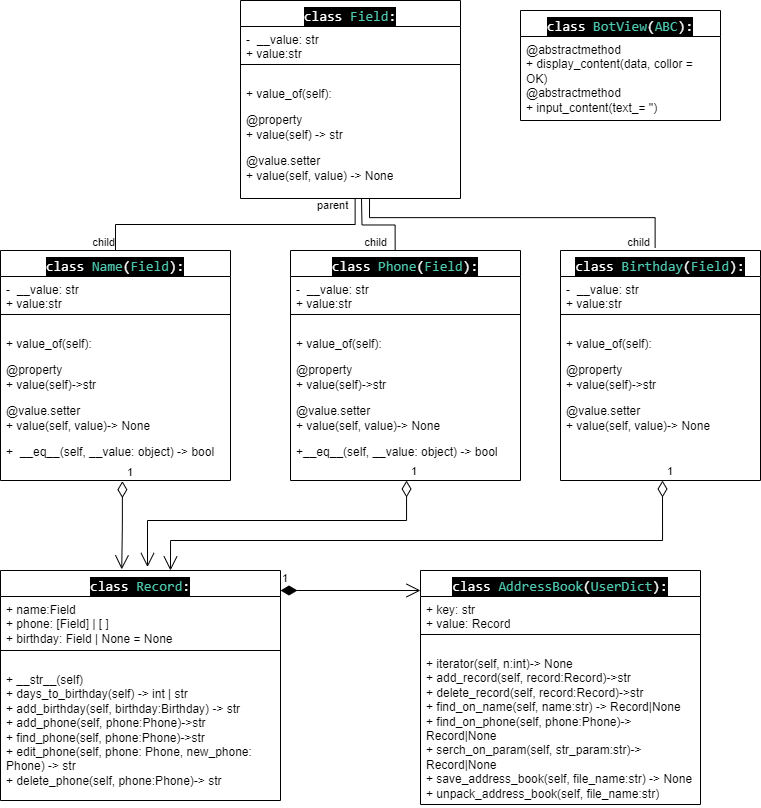

The diagram above was exported from draw.io. Its source (the exported page's mxGraphModel, read from the mxfile embedded in the PNG):
<mxGraphModel dx="985" dy="432" grid="1" gridSize="10" guides="1" tooltips="1" connect="1" arrows="1" fold="1" page="1" pageScale="1" pageWidth="827" pageHeight="1169" math="0" shadow="0">
  <root>
    <mxCell id="0" />
    <mxCell id="1" parent="0" />
    <mxCell id="NgnadsbYejY4UysKIP79-5" value="&lt;div style=&quot;color: rgb(255, 255, 255); background-color: rgb(0, 0, 0); font-family: Consolas, &amp;quot;Courier New&amp;quot;, monospace; font-weight: normal; font-size: 14px; line-height: 19px;&quot;&gt;class &lt;span style=&quot;color: #4ec9b0;&quot;&gt;Name&lt;/span&gt;(&lt;span style=&quot;color: #4ec9b0;&quot;&gt;Field&lt;/span&gt;):&lt;/div&gt;" style="swimlane;fontStyle=1;align=center;verticalAlign=top;childLayout=stackLayout;horizontal=1;startSize=26;horizontalStack=0;resizeParent=1;resizeParentMax=0;resizeLast=0;collapsible=1;marginBottom=0;whiteSpace=wrap;html=1;" parent="1" vertex="1">
      <mxGeometry x="40" y="280" width="230" height="230" as="geometry" />
    </mxCell>
    <mxCell id="I-dAx8GBRTSxCX9m0AF3-7" value="-&amp;nbsp; __value&lt;span style=&quot;background-color: initial;&quot;&gt;: str&lt;br&gt;+ value:str&lt;br&gt;&lt;/span&gt;" style="text;strokeColor=none;fillColor=none;align=left;verticalAlign=top;spacingLeft=4;spacingRight=4;overflow=hidden;rotatable=0;points=[[0,0.5],[1,0.5]];portConstraint=eastwest;whiteSpace=wrap;html=1;" vertex="1" parent="NgnadsbYejY4UysKIP79-5">
      <mxGeometry y="26" width="230" height="34" as="geometry" />
    </mxCell>
    <mxCell id="NgnadsbYejY4UysKIP79-7" value="" style="line;strokeWidth=1;fillColor=none;align=left;verticalAlign=middle;spacingTop=-1;spacingLeft=3;spacingRight=3;rotatable=0;labelPosition=right;points=[];portConstraint=eastwest;strokeColor=inherit;" parent="NgnadsbYejY4UysKIP79-5" vertex="1">
      <mxGeometry y="60" width="230" height="8" as="geometry" />
    </mxCell>
    <mxCell id="I-dAx8GBRTSxCX9m0AF3-10" value="&lt;p style=&quot;border-color: var(--border-color);&quot; class=&quot;MsoNormal&quot;&gt;+ value_of(self):&lt;/p&gt;&lt;p style=&quot;border-color: var(--border-color);&quot; class=&quot;MsoNormal&quot;&gt;&lt;span style=&quot;background-color: initial;&quot;&gt;@property&lt;br&gt;&lt;/span&gt;&lt;span style=&quot;background-color: initial;&quot;&gt;+ value(self)-&amp;gt;str&lt;/span&gt;&lt;/p&gt;&lt;p style=&quot;border-color: var(--border-color);&quot; class=&quot;MsoNormal&quot;&gt;@value.setter&lt;br&gt;&lt;span style=&quot;background-color: initial;&quot;&gt;+ value(self, value)-&amp;gt; None&lt;/span&gt;&lt;/p&gt;&lt;p style=&quot;border-color: var(--border-color);&quot; class=&quot;MsoNormal&quot;&gt;&lt;span style=&quot;background-color: initial;&quot;&gt;+&amp;nbsp; __eq__(self, __value: object) -&amp;gt; bool&lt;br&gt;&lt;/span&gt;&lt;/p&gt;" style="text;strokeColor=none;fillColor=none;align=left;verticalAlign=top;spacingLeft=4;spacingRight=4;overflow=hidden;rotatable=0;points=[[0,0.5],[1,0.5]];portConstraint=eastwest;whiteSpace=wrap;html=1;" vertex="1" parent="NgnadsbYejY4UysKIP79-5">
      <mxGeometry y="68" width="230" height="162" as="geometry" />
    </mxCell>
    <mxCell id="NgnadsbYejY4UysKIP79-9" value="&lt;div style=&quot;color: rgb(255, 255, 255); background-color: rgb(0, 0, 0); font-family: Consolas, &amp;quot;Courier New&amp;quot;, monospace; font-weight: normal; font-size: 14px; line-height: 19px;&quot;&gt;class &lt;span style=&quot;color: #4ec9b0;&quot;&gt;Phone&lt;/span&gt;(&lt;span style=&quot;color: #4ec9b0;&quot;&gt;Field&lt;/span&gt;):&lt;/div&gt;" style="swimlane;fontStyle=1;align=center;verticalAlign=top;childLayout=stackLayout;horizontal=1;startSize=26;horizontalStack=0;resizeParent=1;resizeParentMax=0;resizeLast=0;collapsible=1;marginBottom=0;whiteSpace=wrap;html=1;" parent="1" vertex="1">
      <mxGeometry x="330" y="280" width="230" height="230" as="geometry" />
    </mxCell>
    <mxCell id="I-dAx8GBRTSxCX9m0AF3-8" value="-&amp;nbsp; __value&lt;span style=&quot;background-color: initial;&quot;&gt;: str&lt;br&gt;+ value:str&lt;br&gt;&lt;/span&gt;" style="text;strokeColor=none;fillColor=none;align=left;verticalAlign=top;spacingLeft=4;spacingRight=4;overflow=hidden;rotatable=0;points=[[0,0.5],[1,0.5]];portConstraint=eastwest;whiteSpace=wrap;html=1;" vertex="1" parent="NgnadsbYejY4UysKIP79-9">
      <mxGeometry y="26" width="230" height="34" as="geometry" />
    </mxCell>
    <mxCell id="NgnadsbYejY4UysKIP79-11" value="" style="line;strokeWidth=1;fillColor=none;align=left;verticalAlign=middle;spacingTop=-1;spacingLeft=3;spacingRight=3;rotatable=0;labelPosition=right;points=[];portConstraint=eastwest;strokeColor=inherit;" parent="NgnadsbYejY4UysKIP79-9" vertex="1">
      <mxGeometry y="60" width="230" height="8" as="geometry" />
    </mxCell>
    <mxCell id="I-dAx8GBRTSxCX9m0AF3-11" value="&lt;p style=&quot;border-color: var(--border-color);&quot; class=&quot;MsoNormal&quot;&gt;+ value_of(self):&lt;/p&gt;&lt;p style=&quot;border-color: var(--border-color);&quot; class=&quot;MsoNormal&quot;&gt;&lt;span style=&quot;background-color: initial;&quot;&gt;@property&lt;br&gt;&lt;/span&gt;&lt;span style=&quot;background-color: initial;&quot;&gt;+ value(self)-&amp;gt;str&lt;/span&gt;&lt;/p&gt;&lt;p style=&quot;border-color: var(--border-color);&quot; class=&quot;MsoNormal&quot;&gt;@value.setter&lt;br&gt;&lt;span style=&quot;background-color: initial;&quot;&gt;+ value(self, value)-&amp;gt; None&lt;/span&gt;&lt;/p&gt;&lt;p style=&quot;border-color: var(--border-color);&quot; class=&quot;MsoNormal&quot;&gt;&lt;span style=&quot;background-color: initial;&quot;&gt;+__eq__(self, __value: object) -&amp;gt; bool&lt;br&gt;&lt;/span&gt;&lt;/p&gt;" style="text;strokeColor=none;fillColor=none;align=left;verticalAlign=top;spacingLeft=4;spacingRight=4;overflow=hidden;rotatable=0;points=[[0,0.5],[1,0.5]];portConstraint=eastwest;whiteSpace=wrap;html=1;" vertex="1" parent="NgnadsbYejY4UysKIP79-9">
      <mxGeometry y="68" width="230" height="162" as="geometry" />
    </mxCell>
    <mxCell id="NgnadsbYejY4UysKIP79-13" value="&lt;div style=&quot;color: rgb(255, 255, 255); background-color: rgb(0, 0, 0); font-family: Consolas, &amp;quot;Courier New&amp;quot;, monospace; font-weight: normal; font-size: 14px; line-height: 19px;&quot;&gt;class &lt;span style=&quot;color: #4ec9b0;&quot;&gt;Birthday&lt;/span&gt;(&lt;span style=&quot;color: #4ec9b0;&quot;&gt;Field&lt;/span&gt;):&lt;/div&gt;" style="swimlane;fontStyle=1;align=center;verticalAlign=top;childLayout=stackLayout;horizontal=1;startSize=26;horizontalStack=0;resizeParent=1;resizeParentMax=0;resizeLast=0;collapsible=1;marginBottom=0;whiteSpace=wrap;html=1;" parent="1" vertex="1">
      <mxGeometry x="600" y="280" width="200" height="230" as="geometry" />
    </mxCell>
    <mxCell id="I-dAx8GBRTSxCX9m0AF3-9" value="-&amp;nbsp; __value&lt;span style=&quot;background-color: initial;&quot;&gt;: str&lt;br&gt;+ value:str&lt;br&gt;&lt;/span&gt;" style="text;strokeColor=none;fillColor=none;align=left;verticalAlign=top;spacingLeft=4;spacingRight=4;overflow=hidden;rotatable=0;points=[[0,0.5],[1,0.5]];portConstraint=eastwest;whiteSpace=wrap;html=1;" vertex="1" parent="NgnadsbYejY4UysKIP79-13">
      <mxGeometry y="26" width="200" height="34" as="geometry" />
    </mxCell>
    <mxCell id="NgnadsbYejY4UysKIP79-15" value="" style="line;strokeWidth=1;fillColor=none;align=left;verticalAlign=middle;spacingTop=-1;spacingLeft=3;spacingRight=3;rotatable=0;labelPosition=right;points=[];portConstraint=eastwest;strokeColor=inherit;" parent="NgnadsbYejY4UysKIP79-13" vertex="1">
      <mxGeometry y="60" width="200" height="8" as="geometry" />
    </mxCell>
    <mxCell id="I-dAx8GBRTSxCX9m0AF3-12" value="&lt;p style=&quot;border-color: var(--border-color);&quot; class=&quot;MsoNormal&quot;&gt;+ value_of(self):&lt;/p&gt;&lt;p style=&quot;border-color: var(--border-color);&quot; class=&quot;MsoNormal&quot;&gt;&lt;span style=&quot;background-color: initial;&quot;&gt;@property&lt;br&gt;&lt;/span&gt;&lt;span style=&quot;background-color: initial;&quot;&gt;+ value(self)-&amp;gt;str&lt;/span&gt;&lt;/p&gt;&lt;p style=&quot;border-color: var(--border-color);&quot; class=&quot;MsoNormal&quot;&gt;@value.setter&lt;br&gt;&lt;span style=&quot;background-color: initial;&quot;&gt;+ value(self, value)-&amp;gt; None&lt;/span&gt;&lt;/p&gt;" style="text;strokeColor=none;fillColor=none;align=left;verticalAlign=top;spacingLeft=4;spacingRight=4;overflow=hidden;rotatable=0;points=[[0,0.5],[1,0.5]];portConstraint=eastwest;whiteSpace=wrap;html=1;" vertex="1" parent="NgnadsbYejY4UysKIP79-13">
      <mxGeometry y="68" width="200" height="162" as="geometry" />
    </mxCell>
    <mxCell id="NgnadsbYejY4UysKIP79-17" value="&lt;div style=&quot;color: rgb(255, 255, 255); background-color: rgb(0, 0, 0); font-family: Consolas, &amp;quot;Courier New&amp;quot;, monospace; font-weight: normal; font-size: 14px; line-height: 19px;&quot;&gt;class &lt;span style=&quot;color: #4ec9b0;&quot;&gt;Record&lt;/span&gt;:&lt;/div&gt;" style="swimlane;fontStyle=1;align=center;verticalAlign=top;childLayout=stackLayout;horizontal=1;startSize=26;horizontalStack=0;resizeParent=1;resizeParentMax=0;resizeLast=0;collapsible=1;marginBottom=0;whiteSpace=wrap;html=1;" parent="1" vertex="1">
      <mxGeometry x="40" y="600" width="280" height="230" as="geometry" />
    </mxCell>
    <mxCell id="NgnadsbYejY4UysKIP79-18" value="+&amp;nbsp;name:Field&lt;br&gt;+&amp;nbsp;phone: [Field] | [ ]&lt;br&gt;+ birthday: Field | None = None" style="text;strokeColor=none;fillColor=none;align=left;verticalAlign=top;spacingLeft=4;spacingRight=4;overflow=hidden;rotatable=0;points=[[0,0.5],[1,0.5]];portConstraint=eastwest;whiteSpace=wrap;html=1;" parent="NgnadsbYejY4UysKIP79-17" vertex="1">
      <mxGeometry y="26" width="280" height="50" as="geometry" />
    </mxCell>
    <mxCell id="NgnadsbYejY4UysKIP79-19" value="" style="line;strokeWidth=1;fillColor=none;align=left;verticalAlign=middle;spacingTop=-1;spacingLeft=3;spacingRight=3;rotatable=0;labelPosition=right;points=[];portConstraint=eastwest;strokeColor=inherit;" parent="NgnadsbYejY4UysKIP79-17" vertex="1">
      <mxGeometry y="76" width="280" height="8" as="geometry" />
    </mxCell>
    <mxCell id="NgnadsbYejY4UysKIP79-4" value="&lt;p style=&quot;border-color: var(--border-color);&quot; class=&quot;MsoNormal&quot;&gt;+ __str__(self)&lt;br&gt;+ days_to_birthday(self) -&amp;gt; int | str&lt;br&gt;+ add_birthday(self, birthday:Birthday) -&amp;gt; str&lt;br&gt;+ add_phone(self, phone:Phone)-&amp;gt;str&lt;br&gt;+ find_phone(self, phone:Phone)-&amp;gt;str&lt;br&gt;+ edit_phone(self, phone: Phone, new_phone: Phone) -&amp;gt; str&lt;br&gt;+ delete_phone(self, phone:Phone)-&amp;gt; str&lt;/p&gt;&lt;p style=&quot;border-color: var(--border-color);&quot; class=&quot;MsoNormal&quot;&gt;&lt;br&gt;&lt;/p&gt;" style="text;strokeColor=none;fillColor=none;align=left;verticalAlign=top;spacingLeft=4;spacingRight=4;overflow=hidden;rotatable=0;points=[[0,0.5],[1,0.5]];portConstraint=eastwest;whiteSpace=wrap;html=1;" parent="NgnadsbYejY4UysKIP79-17" vertex="1">
      <mxGeometry y="84" width="280" height="146" as="geometry" />
    </mxCell>
    <mxCell id="NgnadsbYejY4UysKIP79-22" value="&lt;div style=&quot;color: rgb(255, 255, 255); background-color: rgb(0, 0, 0); font-family: Consolas, &amp;quot;Courier New&amp;quot;, monospace; font-weight: normal; font-size: 14px; line-height: 19px;&quot;&gt;class &lt;span style=&quot;color: #4ec9b0;&quot;&gt;AddressBook&lt;/span&gt;(&lt;span style=&quot;color: #4ec9b0;&quot;&gt;UserDict&lt;/span&gt;):&lt;/div&gt;" style="swimlane;fontStyle=1;align=center;verticalAlign=top;childLayout=stackLayout;horizontal=1;startSize=26;horizontalStack=0;resizeParent=1;resizeParentMax=0;resizeLast=0;collapsible=1;marginBottom=0;whiteSpace=wrap;html=1;" parent="1" vertex="1">
      <mxGeometry x="460" y="600" width="280" height="234" as="geometry" />
    </mxCell>
    <mxCell id="NgnadsbYejY4UysKIP79-23" value="+ key: str&lt;br&gt;+ value: Record" style="text;strokeColor=none;fillColor=none;align=left;verticalAlign=top;spacingLeft=4;spacingRight=4;overflow=hidden;rotatable=0;points=[[0,0.5],[1,0.5]];portConstraint=eastwest;whiteSpace=wrap;html=1;" parent="NgnadsbYejY4UysKIP79-22" vertex="1">
      <mxGeometry y="26" width="280" height="34" as="geometry" />
    </mxCell>
    <mxCell id="NgnadsbYejY4UysKIP79-24" value="" style="line;strokeWidth=1;fillColor=none;align=left;verticalAlign=middle;spacingTop=-1;spacingLeft=3;spacingRight=3;rotatable=0;labelPosition=right;points=[];portConstraint=eastwest;strokeColor=inherit;" parent="NgnadsbYejY4UysKIP79-22" vertex="1">
      <mxGeometry y="60" width="280" height="8" as="geometry" />
    </mxCell>
    <mxCell id="I-dAx8GBRTSxCX9m0AF3-32" value="&lt;p style=&quot;border-color: var(--border-color);&quot; class=&quot;MsoNormal&quot;&gt;+ iterator(self, n:int)-&amp;gt; None&lt;br&gt;+ add_record(self, record:Record)-&amp;gt;str&lt;br&gt;+ delete_record(self, record:Record)-&amp;gt;str&lt;br&gt;+ find_on_name(self, name:str) -&amp;gt; Record|None&lt;br&gt;+ find_on_phone(self, phone:Phone)-&amp;gt; Record|None&lt;br&gt;+&amp;nbsp;serch_on_param(self, str_param:str)-&amp;gt; Record|None&lt;br&gt;+&amp;nbsp;save_address_book(self, file_name:str) -&amp;gt; None&lt;br&gt;+&amp;nbsp;unpack_address_book(self, file_name:str)&lt;/p&gt;" style="text;strokeColor=none;fillColor=none;align=left;verticalAlign=top;spacingLeft=4;spacingRight=4;overflow=hidden;rotatable=0;points=[[0,0.5],[1,0.5]];portConstraint=eastwest;whiteSpace=wrap;html=1;" vertex="1" parent="NgnadsbYejY4UysKIP79-22">
      <mxGeometry y="68" width="280" height="166" as="geometry" />
    </mxCell>
    <mxCell id="NgnadsbYejY4UysKIP79-26" value="&lt;div style=&quot;color: rgb(255, 255, 255); background-color: rgb(0, 0, 0); font-family: Consolas, &amp;quot;Courier New&amp;quot;, monospace; font-weight: normal; font-size: 14px; line-height: 19px;&quot;&gt;class &lt;span style=&quot;color: #4ec9b0;&quot;&gt;BotView&lt;/span&gt;(&lt;span style=&quot;color: #4ec9b0;&quot;&gt;ABC&lt;/span&gt;):&lt;/div&gt;" style="swimlane;fontStyle=1;align=center;verticalAlign=top;childLayout=stackLayout;horizontal=1;startSize=26;horizontalStack=0;resizeParent=1;resizeParentMax=0;resizeLast=0;collapsible=1;marginBottom=0;whiteSpace=wrap;html=1;" parent="1" vertex="1">
      <mxGeometry x="560" y="40" width="200" height="110" as="geometry" />
    </mxCell>
    <mxCell id="NgnadsbYejY4UysKIP79-27" value="@abstractmethod&lt;br&gt;+ display_content(data, collor = OK)&lt;br&gt;&lt;div&gt;@abstractmethod&lt;br&gt;&lt;span style=&quot;background-color: initial;&quot;&gt;+ input_content(text_= '')&lt;/span&gt;&lt;/div&gt;" style="text;strokeColor=none;fillColor=none;align=left;verticalAlign=top;spacingLeft=4;spacingRight=4;overflow=hidden;rotatable=0;points=[[0,0.5],[1,0.5]];portConstraint=eastwest;whiteSpace=wrap;html=1;" parent="NgnadsbYejY4UysKIP79-26" vertex="1">
      <mxGeometry y="26" width="200" height="84" as="geometry" />
    </mxCell>
    <mxCell id="I-dAx8GBRTSxCX9m0AF3-3" value="&lt;div style=&quot;color: rgb(255, 255, 255); background-color: rgb(0, 0, 0); font-family: Consolas, &amp;quot;Courier New&amp;quot;, monospace; font-weight: normal; font-size: 14px; line-height: 19px;&quot;&gt;&lt;div style=&quot;line-height: 19px;&quot;&gt;class &lt;span style=&quot;color: #4ec9b0;&quot;&gt;Field&lt;/span&gt;:&lt;/div&gt;&lt;/div&gt;" style="swimlane;fontStyle=1;align=center;verticalAlign=top;childLayout=stackLayout;horizontal=1;startSize=26;horizontalStack=0;resizeParent=1;resizeParentMax=0;resizeLast=0;collapsible=1;marginBottom=0;whiteSpace=wrap;html=1;" vertex="1" parent="1">
      <mxGeometry x="280" y="30" width="220" height="198" as="geometry" />
    </mxCell>
    <mxCell id="NgnadsbYejY4UysKIP79-2" value="-&amp;nbsp; __value&lt;span style=&quot;background-color: initial;&quot;&gt;: str&lt;br&gt;+ value:str&lt;br&gt;&lt;/span&gt;" style="text;strokeColor=none;fillColor=none;align=left;verticalAlign=top;spacingLeft=4;spacingRight=4;overflow=hidden;rotatable=0;points=[[0,0.5],[1,0.5]];portConstraint=eastwest;whiteSpace=wrap;html=1;" parent="I-dAx8GBRTSxCX9m0AF3-3" vertex="1">
      <mxGeometry y="26" width="220" height="34" as="geometry" />
    </mxCell>
    <mxCell id="I-dAx8GBRTSxCX9m0AF3-5" value="" style="line;strokeWidth=1;fillColor=none;align=left;verticalAlign=middle;spacingTop=-1;spacingLeft=3;spacingRight=3;rotatable=0;labelPosition=right;points=[];portConstraint=eastwest;strokeColor=inherit;" vertex="1" parent="I-dAx8GBRTSxCX9m0AF3-3">
      <mxGeometry y="60" width="220" height="8" as="geometry" />
    </mxCell>
    <mxCell id="I-dAx8GBRTSxCX9m0AF3-2" value="&lt;p style=&quot;border-color: var(--border-color);&quot; class=&quot;MsoNormal&quot;&gt;+ value_of(self):&lt;/p&gt;&lt;p style=&quot;border-color: var(--border-color);&quot; class=&quot;MsoNormal&quot;&gt;&lt;span style=&quot;background-color: initial;&quot;&gt;@property&lt;br&gt;&lt;/span&gt;&lt;span style=&quot;background-color: initial;&quot;&gt;+ value(self) -&amp;gt; str&lt;/span&gt;&lt;/p&gt;&lt;p style=&quot;border-color: var(--border-color);&quot; class=&quot;MsoNormal&quot;&gt;@value.setter&lt;br&gt;&lt;span style=&quot;background-color: initial;&quot;&gt;+ value(self, value) -&amp;gt; None&lt;/span&gt;&lt;/p&gt;" style="text;strokeColor=none;fillColor=none;align=left;verticalAlign=top;spacingLeft=4;spacingRight=4;overflow=hidden;rotatable=0;points=[[0,0.5],[1,0.5]];portConstraint=eastwest;whiteSpace=wrap;html=1;" vertex="1" parent="I-dAx8GBRTSxCX9m0AF3-3">
      <mxGeometry y="68" width="220" height="130" as="geometry" />
    </mxCell>
    <mxCell id="I-dAx8GBRTSxCX9m0AF3-23" value="" style="endArrow=none;html=1;edgeStyle=orthogonalEdgeStyle;rounded=0;entryX=0.5;entryY=0;entryDx=0;entryDy=0;exitX=0.611;exitY=1.022;exitDx=0;exitDy=0;exitPerimeter=0;" edge="1" parent="I-dAx8GBRTSxCX9m0AF3-3">
      <mxGeometry relative="1" as="geometry">
        <mxPoint x="129.04000000000008" y="198" as="sourcePoint" />
        <mxPoint x="414.62" y="247.14" as="targetPoint" />
        <Array as="points">
          <mxPoint x="128.62" y="217.14" />
          <mxPoint x="414.62" y="217.14" />
        </Array>
      </mxGeometry>
    </mxCell>
    <mxCell id="I-dAx8GBRTSxCX9m0AF3-25" value="child" style="edgeLabel;resizable=0;html=1;align=right;verticalAlign=bottom;" connectable="0" vertex="1" parent="I-dAx8GBRTSxCX9m0AF3-23">
      <mxGeometry x="1" relative="1" as="geometry">
        <mxPoint x="-5" y="3" as="offset" />
      </mxGeometry>
    </mxCell>
    <mxCell id="I-dAx8GBRTSxCX9m0AF3-16" value="" style="endArrow=none;html=1;edgeStyle=orthogonalEdgeStyle;rounded=0;entryX=0.5;entryY=0;entryDx=0;entryDy=0;exitX=0.521;exitY=1;exitDx=0;exitDy=0;exitPerimeter=0;" edge="1" parent="1" source="I-dAx8GBRTSxCX9m0AF3-2" target="NgnadsbYejY4UysKIP79-5">
      <mxGeometry relative="1" as="geometry">
        <mxPoint x="90" y="200" as="sourcePoint" />
        <mxPoint x="250" y="200" as="targetPoint" />
      </mxGeometry>
    </mxCell>
    <mxCell id="I-dAx8GBRTSxCX9m0AF3-17" value="parent" style="edgeLabel;resizable=0;html=1;align=left;verticalAlign=bottom;" connectable="0" vertex="1" parent="I-dAx8GBRTSxCX9m0AF3-16">
      <mxGeometry x="-1" relative="1" as="geometry">
        <mxPoint x="-40" y="15" as="offset" />
      </mxGeometry>
    </mxCell>
    <mxCell id="I-dAx8GBRTSxCX9m0AF3-18" value="child" style="edgeLabel;resizable=0;html=1;align=right;verticalAlign=bottom;" connectable="0" vertex="1" parent="I-dAx8GBRTSxCX9m0AF3-16">
      <mxGeometry x="1" relative="1" as="geometry" />
    </mxCell>
    <mxCell id="I-dAx8GBRTSxCX9m0AF3-19" value="" style="endArrow=none;html=1;edgeStyle=orthogonalEdgeStyle;rounded=0;entryX=0.455;entryY=-0.002;entryDx=0;entryDy=0;entryPerimeter=0;" edge="1" parent="1" target="NgnadsbYejY4UysKIP79-9">
      <mxGeometry relative="1" as="geometry">
        <mxPoint x="401" y="228" as="sourcePoint" />
        <mxPoint x="438" y="270" as="targetPoint" />
      </mxGeometry>
    </mxCell>
    <mxCell id="I-dAx8GBRTSxCX9m0AF3-21" value="child" style="edgeLabel;resizable=0;html=1;align=right;verticalAlign=bottom;" connectable="0" vertex="1" parent="I-dAx8GBRTSxCX9m0AF3-19">
      <mxGeometry x="1" relative="1" as="geometry">
        <mxPoint x="-8" as="offset" />
      </mxGeometry>
    </mxCell>
    <mxCell id="I-dAx8GBRTSxCX9m0AF3-26" value="1" style="endArrow=open;html=1;endSize=12;startArrow=diamondThin;startSize=14;startFill=1;edgeStyle=orthogonalEdgeStyle;align=left;verticalAlign=bottom;rounded=0;" edge="1" parent="1">
      <mxGeometry x="-1" y="3" relative="1" as="geometry">
        <mxPoint x="320" y="620" as="sourcePoint" />
        <mxPoint x="460" y="620" as="targetPoint" />
      </mxGeometry>
    </mxCell>
    <mxCell id="I-dAx8GBRTSxCX9m0AF3-28" value="1" style="endArrow=open;html=1;endSize=12;startArrow=diamondThin;startSize=14;startFill=0;edgeStyle=orthogonalEdgeStyle;align=left;verticalAlign=bottom;rounded=0;exitX=0.53;exitY=1.004;exitDx=0;exitDy=0;exitPerimeter=0;entryX=0.433;entryY=-0.005;entryDx=0;entryDy=0;entryPerimeter=0;" edge="1" parent="1" source="I-dAx8GBRTSxCX9m0AF3-10" target="NgnadsbYejY4UysKIP79-17">
      <mxGeometry x="-1" y="3" relative="1" as="geometry">
        <mxPoint x="160" y="530" as="sourcePoint" />
        <mxPoint x="320" y="530" as="targetPoint" />
      </mxGeometry>
    </mxCell>
    <mxCell id="I-dAx8GBRTSxCX9m0AF3-30" value="1" style="endArrow=open;html=1;endSize=12;startArrow=diamondThin;startSize=14;startFill=0;edgeStyle=orthogonalEdgeStyle;align=left;verticalAlign=bottom;rounded=0;entryX=0.525;entryY=-0.015;entryDx=0;entryDy=0;entryPerimeter=0;" edge="1" parent="1" source="I-dAx8GBRTSxCX9m0AF3-11" target="NgnadsbYejY4UysKIP79-17">
      <mxGeometry x="-1" y="3" relative="1" as="geometry">
        <mxPoint x="360" y="550" as="sourcePoint" />
        <mxPoint x="520" y="550" as="targetPoint" />
        <Array as="points">
          <mxPoint x="446" y="550" />
          <mxPoint x="187" y="550" />
        </Array>
      </mxGeometry>
    </mxCell>
    <mxCell id="I-dAx8GBRTSxCX9m0AF3-31" value="1" style="endArrow=open;html=1;endSize=12;startArrow=diamondThin;startSize=14;startFill=0;edgeStyle=orthogonalEdgeStyle;align=left;verticalAlign=bottom;rounded=0;entryX=0.607;entryY=0;entryDx=0;entryDy=0;entryPerimeter=0;" edge="1" parent="1" target="NgnadsbYejY4UysKIP79-17">
      <mxGeometry x="-1" y="3" relative="1" as="geometry">
        <mxPoint x="702" y="510" as="sourcePoint" />
        <mxPoint x="620" y="570" as="targetPoint" />
        <Array as="points">
          <mxPoint x="702" y="570" />
          <mxPoint x="210" y="570" />
        </Array>
      </mxGeometry>
    </mxCell>
  </root>
</mxGraphModel>